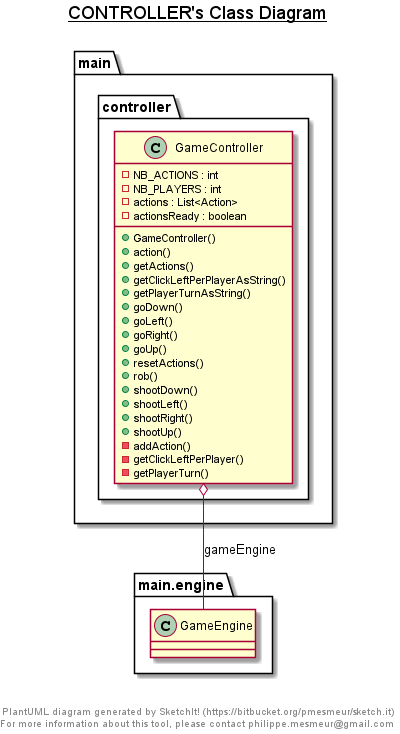

The diagram above was rendered by PlantUML. Its source (embedded in the PNG):
@startuml

title __CONTROLLER's Class Diagram__\n

  namespace main {
    namespace controller {
      class main.controller.GameController {
          - NB_ACTIONS : int
          - NB_PLAYERS : int
          - actions : List<Action>
          - actionsReady : boolean
          + GameController()
          + action()
          + getActions()
          + getClickLeftPerPlayerAsString()
          + getPlayerTurnAsString()
          + goDown()
          + goLeft()
          + goRight()
          + goUp()
          + resetActions()
          + rob()
          + shootDown()
          + shootLeft()
          + shootRight()
          + shootUp()
          - addAction()
          - getClickLeftPerPlayer()
          - getPlayerTurn()
      }
    }
  }
  

  main.controller.GameController o-- main.engine.GameEngine : gameEngine


right footer


PlantUML diagram generated by SketchIt! (https://bitbucket.org/pmesmeur/sketch.it)
For more information about this tool, please contact philippe.mesmeur@gmail.com
endfooter

@enduml